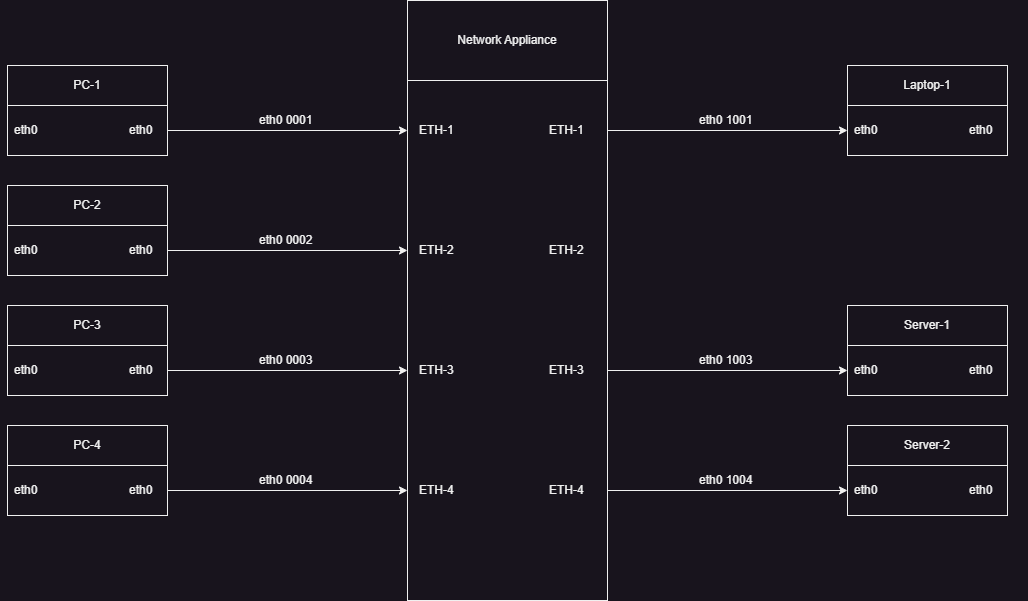

The diagram above was exported from draw.io. Its source (the exported page's mxGraphModel, read from the mxfile embedded in the PNG):
<mxGraphModel dx="1900" dy="1490" grid="1" gridSize="10" guides="1" tooltips="1" connect="1" arrows="1" fold="1" page="1" pageScale="1" pageWidth="4000" pageHeight="4000" math="0" shadow="0">
  <root>
    <mxCell id="0" />
    <mxCell id="1" parent="0" />
    <mxCell id="3573427492827008215" value="" style="edgeStyle=loopEdgeStyle;orthogonalloop=0;rounded=0;jettySize=auto;html=1" parent="1" connectable="" edge="1">
      <mxGeometry relative="1" as="geometry">
        <mxPoint x="1600" y="2090" as="sourcePoint" />
        <mxPoint x="2000" y="2090" as="targetPoint" />
      </mxGeometry>
    </mxCell>
    <mxCell id="5806747791597232321" value="eth0  0001" style="text;html=1;strokeColor=none;fillColor=none;align=left;verticalAlign=middle;whiteSpace=wrap;rounded=0;" parent="1" connectable="" vertex="1">
      <mxGeometry x="1850" y="2050" width="80" height="60" as="geometry" />
    </mxCell>
    <mxCell id="7175977039549249148" value="" style="edgeStyle=loopEdgeStyle;orthogonalloop=0;rounded=0;jettySize=auto;html=1" parent="1" connectable="" edge="1">
      <mxGeometry relative="1" as="geometry">
        <mxPoint x="1600" y="2210" as="sourcePoint" />
        <mxPoint x="2000" y="2210" as="targetPoint" />
      </mxGeometry>
    </mxCell>
    <mxCell id="2979201677769907946" value="eth0  0002" style="text;html=1;strokeColor=none;fillColor=none;align=left;verticalAlign=middle;whiteSpace=wrap;rounded=0;" parent="1" connectable="" vertex="1">
      <mxGeometry x="1850" y="2170" width="80" height="60" as="geometry" />
    </mxCell>
    <mxCell id="2487459876540979001" value="" style="edgeStyle=loopEdgeStyle;orthogonalloop=0;rounded=0;jettySize=auto;html=1" parent="1" connectable="" edge="1">
      <mxGeometry relative="1" as="geometry">
        <mxPoint x="1600" y="2330" as="sourcePoint" />
        <mxPoint x="2000" y="2330" as="targetPoint" />
      </mxGeometry>
    </mxCell>
    <mxCell id="3237593048263260969" value="eth0  0003" style="text;html=1;strokeColor=none;fillColor=none;align=left;verticalAlign=middle;whiteSpace=wrap;rounded=0;" parent="1" connectable="" vertex="1">
      <mxGeometry x="1850" y="2290" width="80" height="60" as="geometry" />
    </mxCell>
    <mxCell id="8939831617024515347" value="" style="edgeStyle=loopEdgeStyle;orthogonalloop=0;rounded=0;jettySize=auto;html=1" parent="1" connectable="" edge="1">
      <mxGeometry relative="1" as="geometry">
        <mxPoint x="1600" y="2450" as="sourcePoint" />
        <mxPoint x="2000" y="2450" as="targetPoint" />
      </mxGeometry>
    </mxCell>
    <mxCell id="796215946675497356" value="eth0  0004" style="text;html=1;strokeColor=none;fillColor=none;align=left;verticalAlign=middle;whiteSpace=wrap;rounded=0;" parent="1" connectable="" vertex="1">
      <mxGeometry x="1850" y="2410" width="80" height="60" as="geometry" />
    </mxCell>
    <mxCell id="6544597009911131637" value="" style="edgeStyle=loopEdgeStyle;orthogonalloop=0;rounded=0;jettySize=auto;html=1" parent="1" connectable="" edge="1">
      <mxGeometry relative="1" as="geometry">
        <mxPoint x="2000" y="2090" as="sourcePoint" />
        <mxPoint x="2440" y="2090" as="targetPoint" />
      </mxGeometry>
    </mxCell>
    <mxCell id="7349938071553973506" value="eth0  1001" style="text;html=1;strokeColor=none;fillColor=none;align=left;verticalAlign=middle;whiteSpace=wrap;rounded=0;" parent="1" connectable="" vertex="1">
      <mxGeometry x="2290" y="2050" width="80" height="60" as="geometry" />
    </mxCell>
    <mxCell id="2639543551633995791" value="" style="edgeStyle=loopEdgeStyle;orthogonalloop=0;rounded=0;jettySize=auto;html=1" parent="1" connectable="" edge="1">
      <mxGeometry relative="1" as="geometry">
        <mxPoint x="2000" y="2330" as="sourcePoint" />
        <mxPoint x="2440" y="2330" as="targetPoint" />
      </mxGeometry>
    </mxCell>
    <mxCell id="8080742070393429510" value="eth0  1003" style="text;html=1;strokeColor=none;fillColor=none;align=left;verticalAlign=middle;whiteSpace=wrap;rounded=0;" parent="1" connectable="" vertex="1">
      <mxGeometry x="2290" y="2290" width="80" height="60" as="geometry" />
    </mxCell>
    <mxCell id="5600786511974622398" value="" style="edgeStyle=loopEdgeStyle;orthogonalloop=0;rounded=0;jettySize=auto;html=1" parent="1" connectable="" edge="1">
      <mxGeometry relative="1" as="geometry">
        <mxPoint x="2000" y="2450" as="sourcePoint" />
        <mxPoint x="2440" y="2450" as="targetPoint" />
      </mxGeometry>
    </mxCell>
    <mxCell id="8095250431647402368" value="eth0  1004" style="text;html=1;strokeColor=none;fillColor=none;align=left;verticalAlign=middle;whiteSpace=wrap;rounded=0;" parent="1" connectable="" vertex="1">
      <mxGeometry x="2290" y="2410" width="80" height="60" as="geometry" />
    </mxCell>
    <mxCell id="7443840700546874818" value="" style="rounded=0;whiteSpace=wrap;html=1;" parent="1" connectable="" vertex="1">
      <mxGeometry x="1600" y="2025" width="160" height="90" as="geometry" />
    </mxCell>
    <mxCell id="5836131286024832817" value="" style="rounded=0;whiteSpace=wrap;html=1;" parent="1" connectable="" vertex="1">
      <mxGeometry x="1600" y="2145" width="160" height="90" as="geometry" />
    </mxCell>
    <mxCell id="8938934650877273382" value="" style="rounded=0;whiteSpace=wrap;html=1;" parent="1" connectable="" vertex="1">
      <mxGeometry x="1600" y="2265" width="160" height="90" as="geometry" />
    </mxCell>
    <mxCell id="6001749443882483131" value="" style="rounded=0;whiteSpace=wrap;html=1;" parent="1" connectable="" vertex="1">
      <mxGeometry x="1600" y="2385" width="160" height="90" as="geometry" />
    </mxCell>
    <mxCell id="1253036101697395337" value="" style="rounded=0;whiteSpace=wrap;html=1;" parent="1" connectable="" vertex="1">
      <mxGeometry x="2440" y="2025" width="160" height="90" as="geometry" />
    </mxCell>
    <mxCell id="5051473938457279153" value="" style="rounded=0;whiteSpace=wrap;html=1;" parent="1" connectable="" vertex="1">
      <mxGeometry x="2440" y="2265" width="160" height="90" as="geometry" />
    </mxCell>
    <mxCell id="4159593741467908429" value="" style="rounded=0;whiteSpace=wrap;html=1;" parent="1" connectable="" vertex="1">
      <mxGeometry x="2440" y="2385" width="160" height="90" as="geometry" />
    </mxCell>
    <mxCell id="9327156538075645087" value="eth0" style="text;html=1;strokeColor=none;fillColor=none;align=left;verticalAlign=middle;whiteSpace=wrap;rounded=0;" parent="1" connectable="" vertex="1">
      <mxGeometry x="1605" y="2070" width="60" height="40" as="geometry" />
    </mxCell>
    <mxCell id="1472015846905852818" value="eth0" style="text;html=1;strokeColor=none;fillColor=none;align=left;verticalAlign=middle;whiteSpace=wrap;rounded=0;" parent="1" connectable="" vertex="1">
      <mxGeometry x="1720" y="2070" width="60" height="40" as="geometry" />
    </mxCell>
    <mxCell id="6425628164944877554" value="eth0" style="text;html=1;strokeColor=none;fillColor=none;align=left;verticalAlign=middle;whiteSpace=wrap;rounded=0;" parent="1" connectable="" vertex="1">
      <mxGeometry x="1605" y="2190" width="60" height="40" as="geometry" />
    </mxCell>
    <mxCell id="2979069971771959175" value="eth0" style="text;html=1;strokeColor=none;fillColor=none;align=left;verticalAlign=middle;whiteSpace=wrap;rounded=0;" parent="1" connectable="" vertex="1">
      <mxGeometry x="1720" y="2190" width="60" height="40" as="geometry" />
    </mxCell>
    <mxCell id="1028702249892423500" value="eth0" style="text;html=1;strokeColor=none;fillColor=none;align=left;verticalAlign=middle;whiteSpace=wrap;rounded=0;" parent="1" connectable="" vertex="1">
      <mxGeometry x="1605" y="2310" width="60" height="40" as="geometry" />
    </mxCell>
    <mxCell id="8288680349689439946" value="eth0" style="text;html=1;strokeColor=none;fillColor=none;align=left;verticalAlign=middle;whiteSpace=wrap;rounded=0;" parent="1" connectable="" vertex="1">
      <mxGeometry x="1720" y="2310" width="60" height="40" as="geometry" />
    </mxCell>
    <mxCell id="328731956207421757" value="eth0" style="text;html=1;strokeColor=none;fillColor=none;align=left;verticalAlign=middle;whiteSpace=wrap;rounded=0;" parent="1" connectable="" vertex="1">
      <mxGeometry x="1605" y="2430" width="60" height="40" as="geometry" />
    </mxCell>
    <mxCell id="5288373088494616398" value="eth0" style="text;html=1;strokeColor=none;fillColor=none;align=left;verticalAlign=middle;whiteSpace=wrap;rounded=0;" parent="1" connectable="" vertex="1">
      <mxGeometry x="1720" y="2430" width="60" height="40" as="geometry" />
    </mxCell>
    <mxCell id="9385810552372904557" value="eth0" style="text;html=1;strokeColor=none;fillColor=none;align=left;verticalAlign=middle;whiteSpace=wrap;rounded=0;" parent="1" connectable="" vertex="1">
      <mxGeometry x="2445" y="2070" width="60" height="40" as="geometry" />
    </mxCell>
    <mxCell id="1046202172232852349" value="eth0" style="text;html=1;strokeColor=none;fillColor=none;align=left;verticalAlign=middle;whiteSpace=wrap;rounded=0;" parent="1" connectable="" vertex="1">
      <mxGeometry x="2560" y="2070" width="60" height="40" as="geometry" />
    </mxCell>
    <mxCell id="8786695979530494951" value="" style="text;html=1;strokeColor=none;fillColor=none;align=left;verticalAlign=middle;whiteSpace=wrap;rounded=0;" parent="1" connectable="" vertex="1">
      <mxGeometry x="2445" y="2190" width="60" height="40" as="geometry" />
    </mxCell>
    <mxCell id="6770875453861873845" value="" style="text;html=1;strokeColor=none;fillColor=none;align=left;verticalAlign=middle;whiteSpace=wrap;rounded=0;" parent="1" connectable="" vertex="1">
      <mxGeometry x="2560" y="2190" width="60" height="40" as="geometry" />
    </mxCell>
    <mxCell id="645505936249429444" value="eth0" style="text;html=1;strokeColor=none;fillColor=none;align=left;verticalAlign=middle;whiteSpace=wrap;rounded=0;" parent="1" connectable="" vertex="1">
      <mxGeometry x="2445" y="2310" width="60" height="40" as="geometry" />
    </mxCell>
    <mxCell id="3513903001717524152" value="eth0" style="text;html=1;strokeColor=none;fillColor=none;align=left;verticalAlign=middle;whiteSpace=wrap;rounded=0;" parent="1" connectable="" vertex="1">
      <mxGeometry x="2560" y="2310" width="60" height="40" as="geometry" />
    </mxCell>
    <mxCell id="8642583097367975617" value="eth0" style="text;html=1;strokeColor=none;fillColor=none;align=left;verticalAlign=middle;whiteSpace=wrap;rounded=0;" parent="1" connectable="" vertex="1">
      <mxGeometry x="2445" y="2430" width="60" height="40" as="geometry" />
    </mxCell>
    <mxCell id="1323870598204398939" value="eth0" style="text;html=1;strokeColor=none;fillColor=none;align=left;verticalAlign=middle;whiteSpace=wrap;rounded=0;" parent="1" connectable="" vertex="1">
      <mxGeometry x="2560" y="2430" width="60" height="40" as="geometry" />
    </mxCell>
    <mxCell id="5185662117848228106" value="PC-1" style="rounded=0;whiteSpace=wrap;html=1;" parent="1" connectable="" vertex="1">
      <mxGeometry x="1600" y="2025" width="160" height="40" as="geometry" />
    </mxCell>
    <mxCell id="5072339589079913790" value="PC-2" style="rounded=0;whiteSpace=wrap;html=1;" parent="1" connectable="" vertex="1">
      <mxGeometry x="1600" y="2145" width="160" height="40" as="geometry" />
    </mxCell>
    <mxCell id="3672258225740761367" value="PC-3" style="rounded=0;whiteSpace=wrap;html=1;" parent="1" connectable="" vertex="1">
      <mxGeometry x="1600" y="2265" width="160" height="40" as="geometry" />
    </mxCell>
    <mxCell id="9971973750769182387" value="PC-4" style="rounded=0;whiteSpace=wrap;html=1;" parent="1" connectable="" vertex="1">
      <mxGeometry x="1600" y="2385" width="160" height="40" as="geometry" />
    </mxCell>
    <mxCell id="6648514275752094363" value="Laptop-1" style="rounded=0;whiteSpace=wrap;html=1;" parent="1" connectable="" vertex="1">
      <mxGeometry x="2440" y="2025" width="160" height="40" as="geometry" />
    </mxCell>
    <mxCell id="9714740451897127832" value="Server-1" style="rounded=0;whiteSpace=wrap;html=1;" parent="1" connectable="" vertex="1">
      <mxGeometry x="2440" y="2265" width="160" height="40" as="geometry" />
    </mxCell>
    <mxCell id="5383871047694869471" value="Server-2" style="rounded=0;whiteSpace=wrap;html=1;" parent="1" connectable="" vertex="1">
      <mxGeometry x="2440" y="2385" width="160" height="40" as="geometry" />
    </mxCell>
    <mxCell id="5721833207657390755" value="" style="rounded=0;whiteSpace=wrap;html=1;" parent="1" connectable="" vertex="1">
      <mxGeometry x="2000" y="2000" width="200" height="560" as="geometry" />
    </mxCell>
    <mxCell id="6479386885962438052" value="Network Appliance" style="rounded=0;whiteSpace=wrap;html=1;" parent="1" connectable="" vertex="1">
      <mxGeometry x="2000" y="1960" width="200" height="80" as="geometry" />
    </mxCell>
    <mxCell id="2606338155055433160" value="ETH-1" style="text;html=1;strokeColor=none;fillColor=none;align=left;verticalAlign=middle;whiteSpace=wrap;rounded=0;" parent="1" connectable="" vertex="1">
      <mxGeometry x="2010" y="2070" width="60" height="40" as="geometry" />
    </mxCell>
    <mxCell id="961377854186918194" value="ETH-1" style="text;html=1;strokeColor=none;fillColor=none;align=left;verticalAlign=middle;whiteSpace=wrap;rounded=0;" parent="1" connectable="" vertex="1">
      <mxGeometry x="2140" y="2070" width="60" height="40" as="geometry" />
    </mxCell>
    <mxCell id="4696483814342162303" value="ETH-2" style="text;html=1;strokeColor=none;fillColor=none;align=left;verticalAlign=middle;whiteSpace=wrap;rounded=0;" parent="1" connectable="" vertex="1">
      <mxGeometry x="2010" y="2190" width="60" height="40" as="geometry" />
    </mxCell>
    <mxCell id="7997467111387481453" value="ETH-2" style="text;html=1;strokeColor=none;fillColor=none;align=left;verticalAlign=middle;whiteSpace=wrap;rounded=0;" parent="1" connectable="" vertex="1">
      <mxGeometry x="2140" y="2190" width="60" height="40" as="geometry" />
    </mxCell>
    <mxCell id="754068774923626346" value="ETH-3" style="text;html=1;strokeColor=none;fillColor=none;align=left;verticalAlign=middle;whiteSpace=wrap;rounded=0;" parent="1" connectable="" vertex="1">
      <mxGeometry x="2010" y="2310" width="60" height="40" as="geometry" />
    </mxCell>
    <mxCell id="2667191221978405882" value="ETH-3" style="text;html=1;strokeColor=none;fillColor=none;align=left;verticalAlign=middle;whiteSpace=wrap;rounded=0;" parent="1" connectable="" vertex="1">
      <mxGeometry x="2140" y="2310" width="60" height="40" as="geometry" />
    </mxCell>
    <mxCell id="2847077703594500348" value="ETH-4" style="text;html=1;strokeColor=none;fillColor=none;align=left;verticalAlign=middle;whiteSpace=wrap;rounded=0;" parent="1" connectable="" vertex="1">
      <mxGeometry x="2010" y="2430" width="60" height="40" as="geometry" />
    </mxCell>
    <mxCell id="9991274036135517955" value="ETH-4" style="text;html=1;strokeColor=none;fillColor=none;align=left;verticalAlign=middle;whiteSpace=wrap;rounded=0;" parent="1" connectable="" vertex="1">
      <mxGeometry x="2140" y="2430" width="60" height="40" as="geometry" />
    </mxCell>
  </root>
</mxGraphModel>